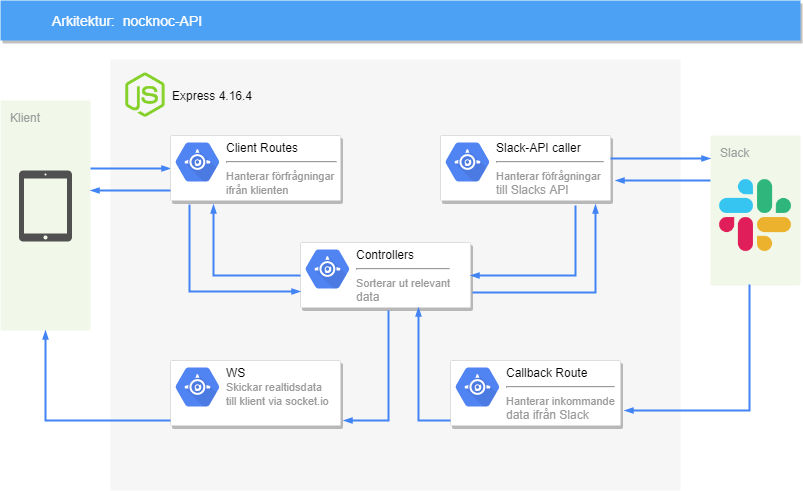

The diagram above was exported from draw.io. Its source (the exported page's mxGraphModel, read from the mxfile embedded in the PNG):
<mxGraphModel dx="1394" dy="764" grid="1" gridSize="10" guides="1" tooltips="1" connect="1" arrows="1" fold="1" page="1" pageScale="1" pageWidth="1169" pageHeight="827" background="#ffffff" math="0" shadow="0">
  <root>
    <mxCell id="0" />
    <mxCell id="1" parent="0" />
    <mxCell id="2" value="Slack" style="rounded=1;absoluteArcSize=1;arcSize=2;html=1;strokeColor=none;gradientColor=none;shadow=0;dashed=0;fontSize=12;fontColor=#9E9E9E;align=left;verticalAlign=top;spacing=10;spacingTop=-4;fillColor=#F1F8E9;" vertex="1" parent="1">
      <mxGeometry x="1020" y="175" width="90" height="150" as="geometry" />
    </mxCell>
    <mxCell id="3" value="" style="fillColor=#F6F6F6;strokeColor=none;shadow=0;gradientColor=none;fontSize=14;align=left;spacing=10;fontColor=#717171;9E9E9E;verticalAlign=top;spacingTop=-4;fontStyle=0;spacingLeft=40;html=1;" vertex="1" parent="1">
      <mxGeometry x="420" y="99" width="570" height="431" as="geometry" />
    </mxCell>
    <mxCell id="4" value="Klient" style="rounded=1;absoluteArcSize=1;arcSize=2;html=1;strokeColor=none;gradientColor=none;shadow=0;dashed=0;fontSize=12;fontColor=#9E9E9E;align=left;verticalAlign=top;spacing=10;spacingTop=-4;fillColor=#F1F8E9;" vertex="1" parent="1">
      <mxGeometry x="310" y="140" width="90" height="230" as="geometry" />
    </mxCell>
    <mxCell id="5" value="Arkitektur:&amp;nbsp; nocknoc-API" style="fillColor=#4DA1F5;strokeColor=none;shadow=1;gradientColor=none;fontSize=14;align=left;spacingLeft=50;fontColor=#ffffff;html=1;" vertex="1" parent="1">
      <mxGeometry x="310" y="40" width="800" height="40" as="geometry" />
    </mxCell>
    <mxCell id="6" style="edgeStyle=elbowEdgeStyle;rounded=0;elbow=vertical;html=1;labelBackgroundColor=none;startFill=1;startSize=4;endArrow=blockThin;endFill=1;endSize=4;jettySize=auto;orthogonalLoop=1;strokeColor=#4284F3;strokeWidth=2;fontSize=12;fontColor=#000000;align=left;dashed=0;entryX=0;entryY=0.5;entryDx=0;entryDy=0;" edge="1" source="4" target="7" parent="1">
      <mxGeometry relative="1" as="geometry">
        <mxPoint x="400" y="255" as="sourcePoint" />
        <mxPoint x="440" y="255" as="targetPoint" />
      </mxGeometry>
    </mxCell>
    <mxCell id="7" value="" style="strokeColor=#dddddd;fillColor=#ffffff;shadow=1;strokeWidth=1;rounded=1;absoluteArcSize=1;arcSize=2;fontSize=11;fontColor=#9E9E9E;align=center;html=1;" vertex="1" parent="1">
      <mxGeometry x="480" y="175" width="170" height="65" as="geometry" />
    </mxCell>
    <mxCell id="8" value="&lt;font color=&quot;#000000&quot;&gt;Client Routes&lt;/font&gt;&lt;br&gt;&lt;hr&gt;&lt;span style=&quot;font-size: 11px&quot;&gt;Hanterar förfrågningar &lt;br&gt;ifrån klienten&lt;/span&gt;&lt;br&gt;" style="dashed=0;connectable=0;html=1;fillColor=#5184F3;strokeColor=none;shape=mxgraph.gcp2.app_engine;part=1;labelPosition=right;verticalLabelPosition=middle;align=left;verticalAlign=top;spacingLeft=5;fontColor=#999999;fontSize=12;spacingTop=-8;" vertex="1" parent="7">
      <mxGeometry width="44" height="39" relative="1" as="geometry">
        <mxPoint x="5" y="7" as="offset" />
      </mxGeometry>
    </mxCell>
    <mxCell id="9" value="" style="shadow=0;dashed=0;html=1;strokeColor=none;fillColor=#505050;labelPosition=center;verticalLabelPosition=bottom;verticalAlign=top;outlineConnect=0;align=center;shape=mxgraph.office.devices.tablet_ipad;" vertex="1" parent="1">
      <mxGeometry x="328.5" y="210" width="53" height="71" as="geometry" />
    </mxCell>
    <mxCell id="10" value="" style="shape=image;html=1;verticalAlign=top;verticalLabelPosition=bottom;labelBackgroundColor=#ffffff;imageAspect=0;aspect=fixed;image=https://cdn4.iconfinder.com/data/icons/logos-and-brands/512/306_Slack_logo-128.png" vertex="1" parent="1">
      <mxGeometry x="1025" y="215" width="80" height="80" as="geometry" />
    </mxCell>
    <mxCell id="11" value="" style="shape=image;html=1;verticalAlign=top;verticalLabelPosition=bottom;labelBackgroundColor=#ffffff;imageAspect=0;aspect=fixed;image=https://cdn2.iconfinder.com/data/icons/nodejs-1/128/nodejs-128.png" vertex="1" parent="1">
      <mxGeometry x="420" y="99" width="70" height="70" as="geometry" />
    </mxCell>
    <mxCell id="12" value="Express 4.16.4" style="text;html=1;resizable=0;points=[];autosize=1;align=left;verticalAlign=top;spacingTop=-4;" vertex="1" parent="1">
      <mxGeometry x="480" y="126" width="100" height="20" as="geometry" />
    </mxCell>
    <mxCell id="13" style="edgeStyle=elbowEdgeStyle;rounded=0;elbow=vertical;html=1;labelBackgroundColor=none;startFill=1;startSize=4;endArrow=blockThin;endFill=1;endSize=4;jettySize=auto;orthogonalLoop=1;strokeColor=#4284F3;strokeWidth=2;fontSize=12;fontColor=#000000;align=left;dashed=0;" edge="1" parent="1">
      <mxGeometry relative="1" as="geometry">
        <mxPoint x="480" y="230" as="sourcePoint" />
        <mxPoint x="400" y="230" as="targetPoint" />
      </mxGeometry>
    </mxCell>
    <mxCell id="14" value="" style="strokeColor=#dddddd;fillColor=#ffffff;shadow=1;strokeWidth=1;rounded=1;absoluteArcSize=1;arcSize=2;fontSize=11;fontColor=#9E9E9E;align=center;html=1;" vertex="1" parent="1">
      <mxGeometry x="760" y="400" width="170" height="65" as="geometry" />
    </mxCell>
    <mxCell id="15" value="&lt;font color=&quot;#000000&quot;&gt;Callback Route&lt;/font&gt;&lt;br&gt;&lt;hr&gt;&lt;span style=&quot;font-size: 11px&quot;&gt;Hanterar inkommande&lt;br&gt;&lt;/span&gt;data ifrån Slack&lt;br&gt;" style="dashed=0;connectable=0;html=1;fillColor=#5184F3;strokeColor=none;shape=mxgraph.gcp2.app_engine;part=1;labelPosition=right;verticalLabelPosition=middle;align=left;verticalAlign=top;spacingLeft=5;fontColor=#999999;fontSize=12;spacingTop=-8;" vertex="1" parent="14">
      <mxGeometry width="44" height="39" relative="1" as="geometry">
        <mxPoint x="5" y="7" as="offset" />
      </mxGeometry>
    </mxCell>
    <mxCell id="16" value="" style="strokeColor=#dddddd;fillColor=#ffffff;shadow=1;strokeWidth=1;rounded=1;absoluteArcSize=1;arcSize=2;fontSize=11;fontColor=#9E9E9E;align=center;html=1;" vertex="1" parent="1">
      <mxGeometry x="610" y="282" width="170" height="65" as="geometry" />
    </mxCell>
    <mxCell id="17" value="&lt;font color=&quot;#000000&quot;&gt;Controllers&lt;/font&gt;&lt;br&gt;&lt;hr&gt;&lt;span style=&quot;font-size: 11px&quot;&gt;Sorterar ut relevant&lt;br&gt;&lt;/span&gt;data&lt;br&gt;" style="dashed=0;connectable=0;html=1;fillColor=#5184F3;strokeColor=none;shape=mxgraph.gcp2.app_engine;part=1;labelPosition=right;verticalLabelPosition=middle;align=left;verticalAlign=top;spacingLeft=5;fontColor=#999999;fontSize=12;spacingTop=-8;" vertex="1" parent="16">
      <mxGeometry width="44" height="39" relative="1" as="geometry">
        <mxPoint x="5" y="7" as="offset" />
      </mxGeometry>
    </mxCell>
    <mxCell id="18" value="" style="strokeColor=#dddddd;fillColor=#ffffff;shadow=1;strokeWidth=1;rounded=1;absoluteArcSize=1;arcSize=2;fontSize=11;fontColor=#9E9E9E;align=center;html=1;" vertex="1" parent="1">
      <mxGeometry x="750" y="175" width="170" height="65" as="geometry" />
    </mxCell>
    <mxCell id="19" value="&lt;font color=&quot;#000000&quot;&gt;Slack-API caller&lt;/font&gt;&lt;br&gt;&lt;hr&gt;&lt;span style=&quot;font-size: 11px&quot;&gt;Hanterar föfrågningar&amp;nbsp;&lt;br&gt;&lt;/span&gt;till Slacks API&lt;br&gt;" style="dashed=0;connectable=0;html=1;fillColor=#5184F3;strokeColor=none;shape=mxgraph.gcp2.app_engine;part=1;labelPosition=right;verticalLabelPosition=middle;align=left;verticalAlign=top;spacingLeft=5;fontColor=#999999;fontSize=12;spacingTop=-8;" vertex="1" parent="18">
      <mxGeometry width="44" height="39" relative="1" as="geometry">
        <mxPoint x="5" y="7" as="offset" />
      </mxGeometry>
    </mxCell>
    <mxCell id="20" style="edgeStyle=elbowEdgeStyle;rounded=0;elbow=vertical;html=1;labelBackgroundColor=none;startFill=1;startSize=4;endArrow=blockThin;endFill=1;endSize=4;jettySize=auto;orthogonalLoop=1;strokeColor=#4284F3;strokeWidth=2;fontSize=12;fontColor=#000000;align=left;dashed=0;exitX=0.433;exitY=0.993;exitDx=0;exitDy=0;exitPerimeter=0;" edge="1" source="2" parent="1">
      <mxGeometry relative="1" as="geometry">
        <mxPoint x="1059" y="329" as="sourcePoint" />
        <mxPoint x="934" y="450" as="targetPoint" />
        <Array as="points">
          <mxPoint x="1065" y="450" />
        </Array>
      </mxGeometry>
    </mxCell>
    <mxCell id="21" style="edgeStyle=elbowEdgeStyle;rounded=0;elbow=vertical;html=1;labelBackgroundColor=none;startFill=1;startSize=4;endArrow=blockThin;endFill=1;endSize=4;jettySize=auto;orthogonalLoop=1;strokeColor=#4284F3;strokeWidth=2;fontSize=12;fontColor=#000000;align=left;dashed=0;exitX=0.112;exitY=1.062;exitDx=0;exitDy=0;exitPerimeter=0;entryX=0;entryY=0.75;entryDx=0;entryDy=0;" edge="1" source="7" target="16" parent="1">
      <mxGeometry relative="1" as="geometry">
        <mxPoint x="565" y="240" as="sourcePoint" />
        <mxPoint x="610" y="310" as="targetPoint" />
        <Array as="points">
          <mxPoint x="550" y="331" />
        </Array>
      </mxGeometry>
    </mxCell>
    <mxCell id="22" style="edgeStyle=elbowEdgeStyle;rounded=0;elbow=vertical;html=1;labelBackgroundColor=none;startFill=1;startSize=4;endArrow=blockThin;endFill=1;endSize=4;jettySize=auto;orthogonalLoop=1;strokeColor=#4284F3;strokeWidth=2;fontSize=12;fontColor=#000000;align=left;dashed=0;entryX=0.912;entryY=1.062;entryDx=0;entryDy=0;entryPerimeter=0;" edge="1" target="18" parent="1">
      <mxGeometry relative="1" as="geometry">
        <mxPoint x="782" y="332" as="sourcePoint" />
        <mxPoint x="905" y="250" as="targetPoint" />
        <Array as="points">
          <mxPoint x="880" y="332" />
          <mxPoint x="812" y="332" />
        </Array>
      </mxGeometry>
    </mxCell>
    <mxCell id="23" style="edgeStyle=elbowEdgeStyle;rounded=0;elbow=vertical;html=1;labelBackgroundColor=none;startFill=1;startSize=4;endArrow=blockThin;endFill=1;endSize=4;jettySize=auto;orthogonalLoop=1;strokeColor=#4284F3;strokeWidth=2;fontSize=12;fontColor=#000000;align=left;dashed=0;exitX=0.5;exitY=1;exitDx=0;exitDy=0;" edge="1" parent="1">
      <mxGeometry relative="1" as="geometry">
        <mxPoint x="885" y="245" as="sourcePoint" />
        <mxPoint x="780" y="315" as="targetPoint" />
        <Array as="points">
          <mxPoint x="840" y="315" />
        </Array>
      </mxGeometry>
    </mxCell>
    <mxCell id="24" style="edgeStyle=elbowEdgeStyle;rounded=0;elbow=vertical;html=1;labelBackgroundColor=none;startFill=1;startSize=4;endArrow=blockThin;endFill=1;endSize=4;jettySize=auto;orthogonalLoop=1;strokeColor=#4284F3;strokeWidth=2;fontSize=12;fontColor=#000000;align=left;dashed=0;exitX=0;exitY=0.25;exitDx=0;exitDy=0;entryX=0.25;entryY=1;entryDx=0;entryDy=0;" edge="1" parent="1">
      <mxGeometry relative="1" as="geometry">
        <mxPoint x="610" y="315" as="sourcePoint" />
        <mxPoint x="523" y="244" as="targetPoint" />
        <Array as="points">
          <mxPoint x="570" y="315" />
        </Array>
      </mxGeometry>
    </mxCell>
    <mxCell id="25" style="edgeStyle=elbowEdgeStyle;rounded=0;elbow=vertical;html=1;labelBackgroundColor=none;startFill=1;startSize=4;endArrow=blockThin;endFill=1;endSize=4;jettySize=auto;orthogonalLoop=1;strokeColor=#4284F3;strokeWidth=2;fontSize=12;fontColor=#000000;align=left;dashed=0;" edge="1" parent="1">
      <mxGeometry relative="1" as="geometry">
        <mxPoint x="920" y="198" as="sourcePoint" />
        <mxPoint x="1020" y="198" as="targetPoint" />
        <Array as="points" />
      </mxGeometry>
    </mxCell>
    <mxCell id="26" value="" style="strokeColor=#dddddd;fillColor=#ffffff;shadow=1;strokeWidth=1;rounded=1;absoluteArcSize=1;arcSize=2;fontSize=11;fontColor=#9E9E9E;align=center;html=1;" vertex="1" parent="1">
      <mxGeometry x="480" y="400" width="170" height="65" as="geometry" />
    </mxCell>
    <mxCell id="27" value="&lt;font color=&quot;#000000&quot;&gt;WS&lt;/font&gt;&lt;br&gt;&lt;span style=&quot;font-size: 11px&quot;&gt;Skickar realtidsdata &lt;br&gt;till klient via socket.io&amp;nbsp;&amp;nbsp;&lt;/span&gt;&lt;br&gt;" style="dashed=0;connectable=0;html=1;fillColor=#5184F3;strokeColor=none;shape=mxgraph.gcp2.app_engine;part=1;labelPosition=right;verticalLabelPosition=middle;align=left;verticalAlign=top;spacingLeft=5;fontColor=#999999;fontSize=12;spacingTop=-8;" vertex="1" parent="26">
      <mxGeometry width="44" height="39" relative="1" as="geometry">
        <mxPoint x="5" y="7" as="offset" />
      </mxGeometry>
    </mxCell>
    <mxCell id="28" style="edgeStyle=elbowEdgeStyle;rounded=0;elbow=vertical;html=1;labelBackgroundColor=none;startFill=1;startSize=4;endArrow=blockThin;endFill=1;endSize=4;jettySize=auto;orthogonalLoop=1;strokeColor=#4284F3;strokeWidth=2;fontSize=12;fontColor=#000000;align=left;dashed=0;entryX=0.5;entryY=1;entryDx=0;entryDy=0;" edge="1" target="4" parent="1">
      <mxGeometry relative="1" as="geometry">
        <mxPoint x="480" y="460" as="sourcePoint" />
        <mxPoint x="490" y="370" as="targetPoint" />
        <Array as="points">
          <mxPoint x="420" y="460" />
          <mxPoint x="410" y="449" />
        </Array>
      </mxGeometry>
    </mxCell>
    <mxCell id="29" style="edgeStyle=elbowEdgeStyle;rounded=0;elbow=vertical;html=1;labelBackgroundColor=none;startFill=1;startSize=4;endArrow=blockThin;endFill=1;endSize=4;jettySize=auto;orthogonalLoop=1;strokeColor=#4284F3;strokeWidth=2;fontSize=12;fontColor=#000000;align=left;dashed=0;entryX=0.694;entryY=1;entryDx=0;entryDy=0;entryPerimeter=0;" edge="1" target="16" parent="1">
      <mxGeometry relative="1" as="geometry">
        <mxPoint x="760" y="460" as="sourcePoint" />
        <mxPoint x="738" y="347" as="targetPoint" />
        <Array as="points">
          <mxPoint x="760" y="460" />
        </Array>
      </mxGeometry>
    </mxCell>
    <mxCell id="30" style="edgeStyle=elbowEdgeStyle;rounded=0;elbow=vertical;html=1;labelBackgroundColor=none;startFill=1;startSize=4;endArrow=blockThin;endFill=1;endSize=4;jettySize=auto;orthogonalLoop=1;strokeColor=#4284F3;strokeWidth=2;fontSize=12;fontColor=#000000;align=left;dashed=0;" edge="1" parent="1">
      <mxGeometry relative="1" as="geometry">
        <mxPoint x="698" y="350" as="sourcePoint" />
        <mxPoint x="653" y="460" as="targetPoint" />
        <Array as="points">
          <mxPoint x="698" y="460" />
        </Array>
      </mxGeometry>
    </mxCell>
    <mxCell id="31" style="edgeStyle=elbowEdgeStyle;rounded=0;elbow=vertical;html=1;labelBackgroundColor=none;startFill=1;startSize=4;endArrow=blockThin;endFill=1;endSize=4;jettySize=auto;orthogonalLoop=1;strokeColor=#4284F3;strokeWidth=2;fontSize=12;fontColor=#000000;align=left;dashed=0;" edge="1" parent="1">
      <mxGeometry relative="1" as="geometry">
        <mxPoint x="1020" y="220" as="sourcePoint" />
        <mxPoint x="925" y="220" as="targetPoint" />
        <Array as="points" />
      </mxGeometry>
    </mxCell>
  </root>
</mxGraphModel>